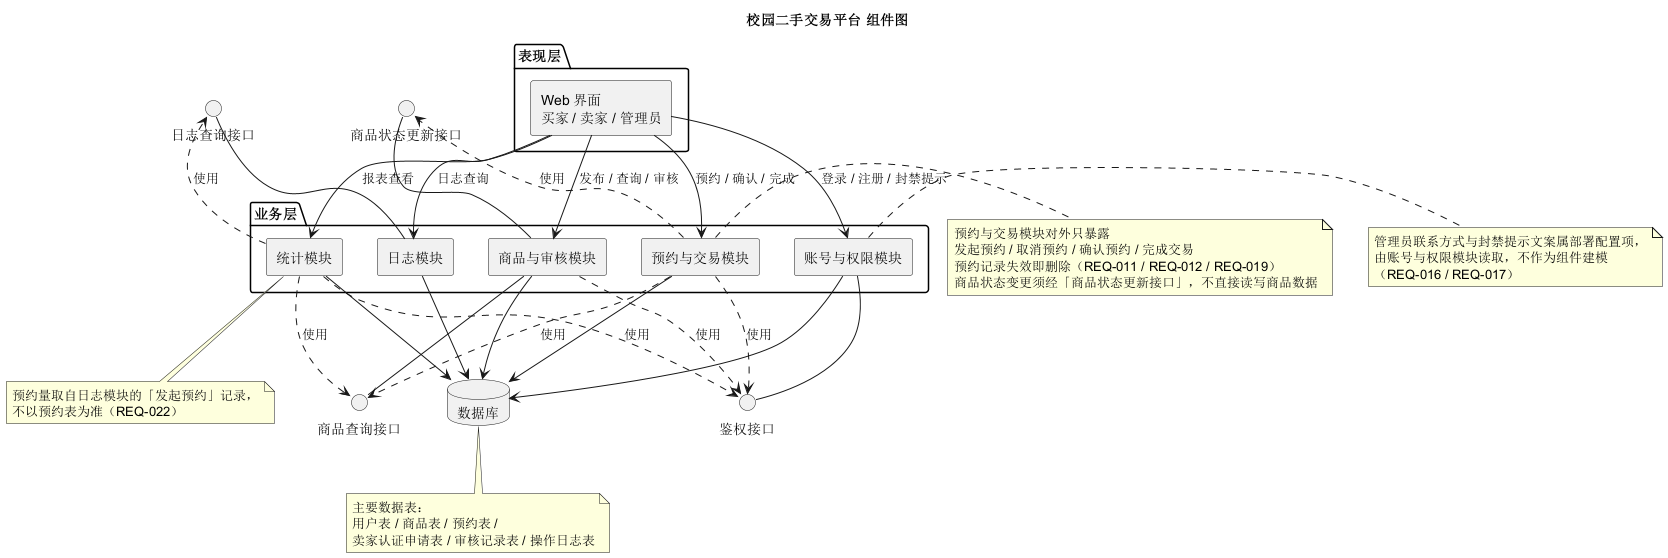

The diagram above was rendered by PlantUML. Its source (embedded in the PNG):
@startuml UML组件图
' 校园二手交易平台 —— 组件图
' 依据：requirements.md REQ-001 ~ REQ-030
title 校园二手交易平台 组件图

skinparam componentStyle rectangle

package "表现层" {
  [Web 界面\n买家 / 卖家 / 管理员] as UI
}

package "业务层" {
  [账号与权限模块] as AUTH
  [商品与审核模块] as ITEM
  [预约与交易模块] as TRADE
  [日志模块] as LOG
  [统计模块] as STAT
}

database "数据库" as DB

interface "鉴权接口" as I_AUTH
interface "商品查询接口" as I_ITEM
interface "商品状态更新接口" as I_ITEM_UPD
interface "日志查询接口" as I_LOG

AUTH -up- I_AUTH
ITEM -up- I_ITEM
ITEM -up- I_ITEM_UPD
LOG -up- I_LOG

UI --> AUTH : 登录 / 注册 / 封禁提示
UI --> ITEM : 发布 / 查询 / 审核
UI --> TRADE : 预约 / 确认 / 完成
UI --> LOG : 日志查询
UI --> STAT : 报表查看

TRADE ..> I_AUTH : 使用
TRADE ..> I_ITEM : 使用
TRADE ..> I_ITEM_UPD : 使用
ITEM ..> I_AUTH : 使用
STAT ..> I_AUTH : 使用
STAT ..> I_ITEM : 使用
STAT ..> I_LOG : 使用

AUTH --> DB
ITEM --> DB
TRADE --> DB
LOG --> DB
STAT --> DB

note right of AUTH
  管理员联系方式与封禁提示文案属部署配置项，
  由账号与权限模块读取，不作为组件建模
  （REQ-016 / REQ-017）
end note

note right of TRADE
  预约与交易模块对外只暴露
  发起预约 / 取消预约 / 确认预约 / 完成交易
  预约记录失效即删除（REQ-011 / REQ-012 / REQ-019）
  商品状态变更须经「商品状态更新接口」，不直接读写商品数据
end note

note bottom of STAT
  预约量取自日志模块的「发起预约」记录，
  不以预约表为准（REQ-022）
end note

note bottom of DB
  主要数据表：
  用户表 / 商品表 / 预约表 /
  卖家认证申请表 / 审核记录表 / 操作日志表
end note

@enduml